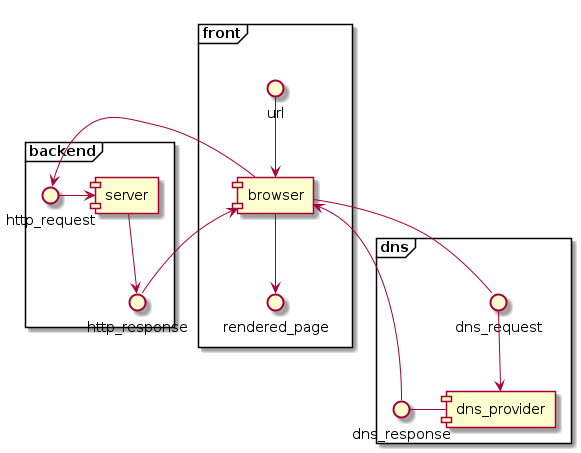

The diagram above was rendered by PlantUML. Its source (embedded in the PNG):
@startuml
frame "front"{
    url --> [browser]
    [browser] --> rendered_page
}
frame "dns"{
    [browser] -down- dns_request
    dns_request -->[dns_provider]
    [dns_provider] - dns_response
    dns_response --> [browser]
}
frame "backend"{
    [browser] -right-> http_request
    http_response -> [browser]
    http_request -> [server]
    [server] --> http_response
}
@enduml